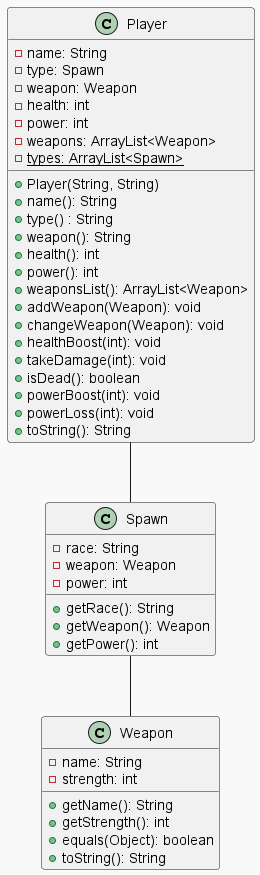

The diagram above was rendered by PlantUML. Its source (embedded in the PNG):
@startuml player

/' https://plantuml.com/fr/theme
    favoris : mars, plain, amiga, crt-green, sketchy, sketchy-outline '/
!theme mars

/' garder les symboles de visibilité simples 
skinparam classAttributeIconSize 0 '/


/' https://plantuml.com/fr/class-diagram '/

/' objets '/
class Weapon {
    - name: String 
    - strength: int
    + getName(): String
    + getStrength(): int
    + equals(Object): boolean
    + toString(): String
}

class Spawn {
    - race: String 
    - weapon: Weapon
    - power: int 
    + getRace(): String 
    + getWeapon(): Weapon
    + getPower(): int
}

class Player {
    - name: String 
    - type: Spawn
    - weapon: Weapon
    - health: int
    - power: int
    - weapons: ArrayList<Weapon>
    - types: ArrayList<Spawn> {static}
    + Player(String, String)
    + name(): String
    + type() : String
    + weapon(): String
    + health(): int
    + power(): int
    + weaponsList(): ArrayList<Weapon>
    + addWeapon(Weapon): void
    + changeWeapon(Weapon): void
    + healthBoost(int): void
    + takeDamage(int): void
    + isDead(): boolean
    + powerBoost(int): void
    + powerLoss(int): void
    + toString(): String
}


/' relations '/
Player -- Spawn
Spawn -- Weapon

@enduml